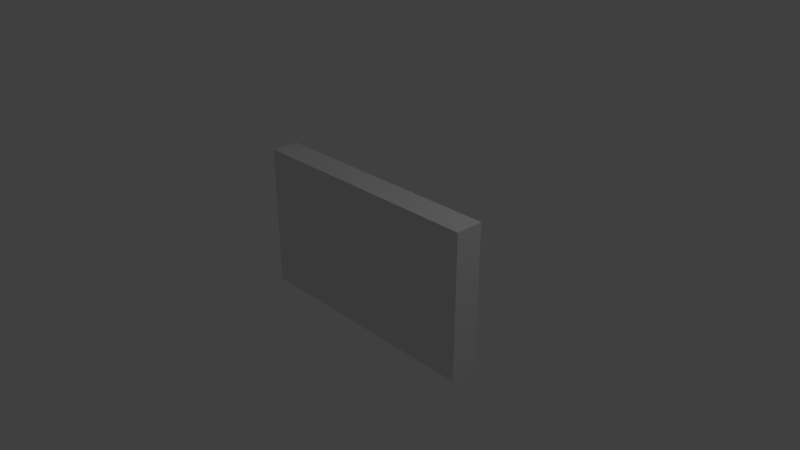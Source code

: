 # Source: dollarbill.blend  (saved by Blender 2.78.0; exported with 4.5.12 LTS)
import bpy
from mathutils import Matrix  # noqa: F401  (used for matrix-valued properties, if any)

bpy.ops.wm.read_factory_settings(use_empty=True)
scene = bpy.context.scene
scene.name = 'Scene'

# ---- collections
col_collection_1 = bpy.data.collections.new('Collection 1'); scene.collection.children.link(col_collection_1)

# ---- materials (node trees are filled in below, after node groups)
mat_material = bpy.data.materials.new('Material')
mat_material.alpha_threshold = 0.0
mat_material.use_transparent_shadow = False
mat_material.roughness = 0.5
mat_material.line_color = (0.0, 0.0, 0.0, 1.0)

# ---- material node trees

# ---- world
world_world = bpy.data.worlds.new('World'); scene.world = world_world
world_world.color = (0.05088, 0.05088, 0.05088)
world_world.use_sun_shadow = False
world_world.sun_shadow_jitter_overblur = 0.0
world_world.cycles.sampling_method = 'MANUAL'

# ---- cameras
cam_camera = bpy.data.cameras.new('Camera')
cam_camera.clip_end = 100.0
cam_camera.lens = 35.0
cam_camera.sensor_width = 32.0
cam_camera.sensor_height = 18.0
cam_camera.ortho_scale = 7.314
cam_camera.dof.focus_distance = 0.0
cam_camera.dof.aperture_fstop = 128.0

# ---- lights
light_lamp = bpy.data.lights.new('Lamp', 'POINT')
light_lamp.transmission_factor = 0.0
light_lamp.cutoff_distance = 30.0
light_lamp.energy = 100.0
light_lamp.shadow_buffer_clip_start = 1.001
light_lamp.shadow_soft_size = 0.1
light_lamp.shadow_maximum_resolution = 0.006
light_lamp.use_absolute_resolution = True

# ---- meshes
me_cube = bpy.data.meshes.new('Cube')
me_cube.from_pydata([(1.703, 0.1916, -1.0), (1.703, -0.1916, -1.0), (-1.703, -0.1916, -1.0), (-1.703, 0.1916, -1.0), (1.703, 0.1916, 1.0), (1.703, -0.1916, 1.0), (-1.703, -0.1916, 1.0), (-1.703, 0.1916, 1.0)], [], [(0, 1, 2, 3), (4, 7, 6, 5), (0, 4, 5, 1), (1, 5, 6, 2), (2, 6, 7, 3), (4, 0, 3, 7)])
me_cube.materials.append(mat_material)
me_cube.use_remesh_preserve_volume = False
me_cube.use_remesh_preserve_attributes = False
me_cube.use_mirror_vertex_groups = False
me_cube.update()

# ---- objects
ob_cube = bpy.data.objects.new('Cube', me_cube)
ob_lamp = bpy.data.objects.new('Lamp', light_lamp)
ob_camera = bpy.data.objects.new('Camera', cam_camera)

# ---- transforms, parenting, visibility, modifiers, constraints
ob_cube.location = (0.0, 0.0, 0.0)
ob_cube.lock_rotations_4d = False
ob_cube.empty_display_type = 'ARROWS'
ob_cube.lineart.crease_threshold = 0.0
ob_lamp.location = (4.076, 1.005, 5.904)
ob_lamp.rotation_euler = (0.6503, 0.05522, 1.866)
ob_lamp.lock_rotations_4d = False
ob_lamp.empty_display_type = 'ARROWS'
ob_lamp.color = (0.0, 0.0, 0.0, 0.0)
ob_lamp.lineart.crease_threshold = 0.0
ob_camera.location = (7.481, -6.508, 5.344)
ob_camera.rotation_euler = (1.109, 0.0, 0.8149)
ob_camera.lock_rotations_4d = False
ob_camera.empty_display_type = 'ARROWS'
ob_camera.color = (0.0, 0.0, 0.0, 0.0)
ob_camera.display_type = 'WIRE'
ob_camera.lineart.crease_threshold = 0.0

# ---- collection membership
col_collection_1.objects.link(ob_cube)
col_collection_1.objects.link(ob_lamp)
col_collection_1.objects.link(ob_camera)

# ---- scene / render settings (as saved in the file)
scene.camera = ob_camera
scene.frame_start = 1; scene.frame_end = 250; scene.frame_set(1)
scene.render.engine = 'BLENDER_EEVEE_NEXT'
scene.render.resolution_percentage = 50
scene.render.dither_intensity = 0.0
scene.cycles.use_denoising = False
scene.cycles.samples = 128
scene.cycles.sampling_pattern = 'TABULATED_SOBOL'
scene.cycles.light_sampling_threshold = 0.0
scene.cycles.use_adaptive_sampling = False
scene.cycles.use_light_tree = False
scene.cycles.blur_glossy = 0.0
scene.cycles.sample_clamp_indirect = 0.0
scene.view_settings.view_transform = 'Standard'
bpy.context.view_layer.update()
